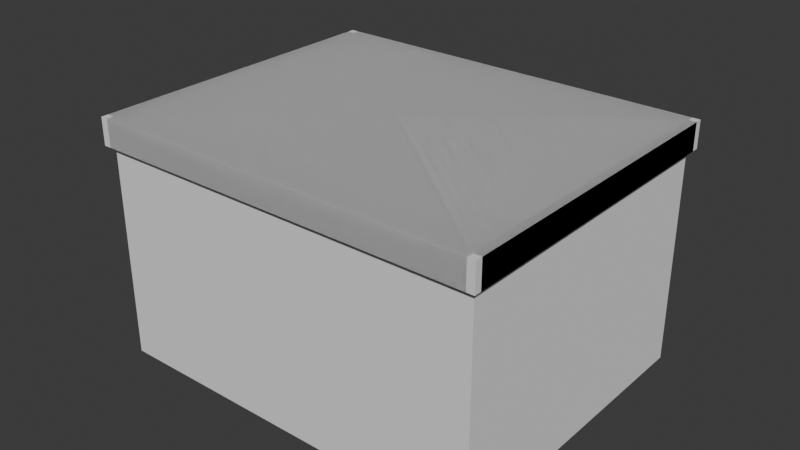 # Source: MesaVentilador.blend  (saved by Blender 4.0.36; exported with 4.5.12 LTS)
import bpy
from mathutils import Matrix  # noqa: F401  (used for matrix-valued properties, if any)

bpy.ops.wm.read_factory_settings(use_empty=True)
scene = bpy.context.scene
scene.name = 'Scene'

# ---- collections
col_collection = bpy.data.collections.new('Collection'); scene.collection.children.link(col_collection)

# ---- world
world_world = bpy.data.worlds.new('World'); scene.world = world_world
world_world.use_nodes = True; world_world.node_tree.nodes.clear()
_N = world_world.node_tree.nodes; _L = world_world.node_tree.links
n0 = _N.new('ShaderNodeOutputWorld'); n0.name = 'World Output'; n0.location = (300, 300)
n1 = _N.new('ShaderNodeBackground'); n1.name = 'Background'; n1.location = (10, 300)
n1.inputs[0].default_value = (0.05088, 0.05088, 0.05088, 1.0)
_L.new(n1.outputs[0], n0.inputs[0])
n0.is_active_output = True
world_world.color = (0.05088, 0.05088, 0.05088)
world_world.use_sun_shadow = False
world_world.sun_shadow_jitter_overblur = 0.0

# ---- meshes
me_cube_010 = bpy.data.meshes.new('Cube.010')
me_cube_010.from_pydata([(0.9395, 0.8961, -0.2154), (0.9395, 0.8961, 1.215), (0.9395, 1.187, -0.2154), (0.9395, 1.187, 1.215), (1.37, 0.8961, -0.2154), (1.37, 0.8961, 1.215), (1.37, 1.187, -0.2154), (1.37, 1.187, 1.215), (-2.055, -1.591, -1.353), (-2.055, -1.591, -1.075), (-2.055, 1.663, -1.353), (-2.055, 1.663, -1.075), (1.978, -1.591, -1.353), (1.978, -1.591, -1.075), (1.978, 1.663, -1.353), (1.978, 1.663, -1.075), (0.2064, -1.879, -1.803), (0.2064, -1.879, -1.803), (0.2064, -1.879, -1.803), (0.2064, -1.879, -1.803), (0.2064, -1.879, -1.803), (0.2064, -1.879, -1.803), (0.2064, -1.879, -1.803), (0.2064, -1.879, -1.803), (-1.516, -1.345, -1.049), (-1.374, -1.151, -0.1208), (-1.516, -1.07, -1.049), (-1.374, -0.876, -0.1208), (-0.9792, -1.345, -1.049), (-0.8377, -1.151, -0.1208), (-0.9792, -1.07, -1.049), (-0.8377, -0.876, -0.1208), (-1.6, -1.301, -0.2277), (-1.6, -1.301, -0.082), (-1.6, 1.356, -0.2277), (-1.6, 1.356, -0.082), (1.574, -1.301, -0.2277), (1.574, -1.301, -0.082), (1.574, 1.356, -0.2277), (1.574, 1.356, -0.082)], [], [(0, 1, 3, 2), (2, 3, 7, 6), (6, 7, 5, 4), (4, 5, 1, 0), (2, 6, 4, 0), (7, 3, 1, 5), (8, 9, 11, 10), (10, 11, 15, 14), (14, 15, 13, 12), (12, 13, 9, 8), (10, 14, 12, 8), (15, 11, 9, 13), (16, 17, 19, 18), (18, 19, 23, 22), (22, 23, 21, 20), (20, 21, 17, 16), (18, 22, 20, 16), (23, 19, 17, 21), (24, 25, 27, 26), (26, 27, 31, 30), (30, 31, 29, 28), (28, 29, 25, 24), (26, 30, 28, 24), (31, 27, 25, 29), (32, 33, 35, 34), (34, 35, 39, 38), (38, 39, 37, 36), (36, 37, 33, 32), (34, 38, 36, 32), (39, 35, 33, 37)])
_uv = me_cube_010.uv_layers.new(name='UVMap')
_uv.uv.foreach_set('vector', [0.375, 0.0, 0.625, 0.0, 0.625, 0.25, 0.375, 0.25, 0.375, 0.25, 0.625, 0.25, 0.625, 0.5, 0.375, 0.5, 0.375, 0.5, 0.625, 0.5, 0.625, 0.75, 0.375, 0.75, 0.375, 0.75, 0.625, 0.75, 0.875, 0.75, 0.375, 0.0, 0.125, 0.5, 0.375, 0.5, 0.375, 0.75, 0.125, 0.75, 0.625, 0.5, 0.875, 0.5, 0.875, 0.75, 0.625, 0.75, 0.375, 0.0, 0.625, 0.0, 0.625, 0.25, 0.375, 0.25, 0.375, 0.25, 0.625, 0.25, 0.625, 0.5, 0.375, 0.5, 0.375, 0.5, 0.625, 0.5, 0.625, 0.75, 0.375, 0.75, 0.375, 0.75, 0.625, 0.75, 0.625, 1.0, 0.375, 1.0, 0.125, 0.5, 0.375, 0.5, 0.375, 0.75, 0.125, 0.75, 0.625, 0.5, 0.875, 0.5, 0.875, 0.75, 0.625, 0.75, 0.375, 0.0, 0.625, 0.0, 0.625, 0.25, 0.375, 0.25, 0.375, 0.25, 0.625, 0.25, 0.625, 0.5, 0.375, 0.5, 0.375, 0.5, 0.625, 0.5, 0.625, 0.75, 0.375, 0.75, 0.375, 0.75, 0.625, 0.75, 0.625, 1.0, 0.375, 1.0, 0.125, 0.5, 0.375, 0.5, 0.375, 0.75, 0.125, 0.75, 0.625, 0.5, 0.875, 0.5, 0.875, 0.75, 0.625, 0.75, 0.375, 0.0, 0.625, 0.0, 0.625, 0.25, 0.375, 0.25, 0.375, 0.25, 0.625, 0.25, 0.625, 0.5, 0.375, 0.5, 0.375, 0.5, 0.625, 0.5, 0.625, 0.75, 0.375, 0.75, 0.375, 0.75, 0.625, 0.75, 0.625, 1.0, 0.375, 1.0, 0.125, 0.5, 0.375, 0.5, 0.375, 0.75, 0.125, 0.75, 0.625, 0.5, 0.875, 0.5, 0.875, 0.75, 0.625, 0.75, 0.375, 0.0, 0.625, 0.0, 0.625, 0.25, 0.375, 0.25, 0.375, 0.25, 0.625, 0.25, 0.625, 0.5, 0.375, 0.5, 0.375, 0.5, 0.625, 0.5, 0.625, 0.75, 0.375, 0.75, 0.375, 0.75, 0.625, 0.75, 0.625, 1.0, 0.375, 1.0, 0.125, 0.5, 0.375, 0.5, 0.375, 0.75, 0.125, 0.75, 0.625, 0.5, 0.875, 0.5, 0.875, 0.75, 0.625, 0.75])
me_cube_010.update()
me_cube_001 = bpy.data.meshes.new('Cube.001')
me_cube_001.from_pydata([(-1.999, -1.585, -1.149), (-1.999, -1.585, 1.149), (-1.999, 1.585, -1.149), (-1.999, 1.585, 1.149), (1.999, -1.585, -1.149), (1.999, -1.585, 1.149), (1.999, 1.585, -1.149), (1.999, 1.585, 1.149)], [], [(0, 1, 3, 2), (2, 3, 7, 6), (6, 7, 5, 4), (4, 5, 1, 0), (2, 6, 4, 0), (7, 3, 1, 5)])
_uv = me_cube_001.uv_layers.new(name='UVMap')
_uv.uv.foreach_set('vector', [0.375, 0.0, 0.625, 0.0, 0.625, 0.25, 0.375, 0.25, 0.375, 0.25, 0.625, 0.25, 0.625, 0.5, 0.375, 0.5, 0.375, 0.5, 0.625, 0.5, 0.625, 0.75, 0.375, 0.75, 0.375, 0.75, 0.625, 0.75, 0.625, 1.0, 0.375, 1.0, 0.125, 0.5, 0.375, 0.5, 0.375, 0.75, 0.125, 0.75, 0.625, 0.5, 0.875, 0.5, 0.875, 0.75, 0.625, 0.75])
me_cube_001.update()

# ---- objects
ob_cube_003 = bpy.data.objects.new('Cube.003', me_cube_010)
ob_collider_col = bpy.data.objects.new('collider-col', me_cube_001)

# ---- transforms, parenting, visibility, modifiers, constraints
ob_cube_003.location = (-0.05967, 0.1738, 0.7846)
ob_cube_003.rotation_euler = (3.142, -0.0, 0.0)
_m = ob_cube_003.modifiers.new('Mirror', 'MIRROR')
_m.use_axis = (True, True, False)
ob_collider_col.location = (-0.05992, 0.1685, 0.8053)
ob_collider_col.rotation_euler = (2.243e-07, -3.142, -0.0)

# ---- collection membership
col_collection.objects.link(ob_cube_003)
col_collection.objects.link(ob_collider_col)

# ---- scene / render settings (as saved in the file)
scene.frame_start = 1; scene.frame_end = 250; scene.frame_set(22)
scene.render.engine = 'BLENDER_EEVEE_NEXT'
scene.cycles.sampling_pattern = 'TABULATED_SOBOL'
bpy.context.view_layer.update()

# ---- added for rendering (the .blend has no active camera and no usable light): camera, sun
cam_auto = bpy.data.cameras.new('AutoCamera')
cam_auto.lens = 50.0
cam_auto.sensor_width = 36.0
cam_auto.clip_end = 1000.0
ob_auto_camera = bpy.data.objects.new('AutoCamera', cam_auto)
scene.collection.objects.link(ob_auto_camera)
ob_auto_camera.location = (5.80158, -6.85968, 5.76748)
ob_auto_camera.rotation_euler = (1.09748, -7.21219e-08, 0.694738)
scene.camera = ob_auto_camera
light_auto_sun = bpy.data.lights.new('AutoSun', 'SUN')
light_auto_sun.energy = 3.0
light_auto_sun.angle = 0.0523599
ob_auto_sun = bpy.data.objects.new('AutoSun', light_auto_sun)
scene.collection.objects.link(ob_auto_sun)
ob_auto_sun.rotation_euler = (0.872665, 0.174533, 0.523599)
bpy.context.view_layer.update()
